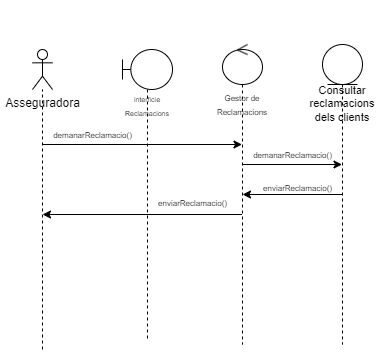

The diagram above was exported from draw.io. Its source (the exported page's mxGraphModel, read from the mxfile embedded in the PNG):
<mxGraphModel dx="968" dy="551" grid="1" gridSize="10" guides="1" tooltips="1" connect="1" arrows="1" fold="1" page="1" pageScale="1" pageWidth="850" pageHeight="1100" math="0" shadow="0">
  <root>
    <mxCell id="0" />
    <mxCell id="1" parent="0" />
    <mxCell id="1G7PyC2_-TkeaFes1Jsn-31" style="edgeStyle=orthogonalEdgeStyle;rounded=0;orthogonalLoop=1;jettySize=auto;html=1;curved=0;" edge="1" parent="1">
      <mxGeometry relative="1" as="geometry">
        <mxPoint x="360.02380952380963" y="180" as="sourcePoint" />
        <mxPoint x="459.5" y="180" as="targetPoint" />
      </mxGeometry>
    </mxCell>
    <mxCell id="1G7PyC2_-TkeaFes1Jsn-32" value="&lt;font style=&quot;font-size: 8px;&quot;&gt;demanarReclamacio()&lt;/font&gt;" style="edgeLabel;html=1;align=center;verticalAlign=middle;resizable=0;points=[];" vertex="1" connectable="0" parent="1G7PyC2_-TkeaFes1Jsn-31">
      <mxGeometry x="-0.2805" relative="1" as="geometry">
        <mxPoint x="14" y="-10" as="offset" />
      </mxGeometry>
    </mxCell>
    <mxCell id="1G7PyC2_-TkeaFes1Jsn-35" style="edgeStyle=orthogonalEdgeStyle;rounded=0;orthogonalLoop=1;jettySize=auto;html=1;curved=0;" edge="1" parent="1">
      <mxGeometry relative="1" as="geometry">
        <mxPoint x="160" y="230" as="targetPoint" />
        <mxPoint x="359.5" y="229.9999999999999" as="sourcePoint" />
      </mxGeometry>
    </mxCell>
    <mxCell id="1G7PyC2_-TkeaFes1Jsn-36" value="&lt;font style=&quot;font-size: 8px;&quot;&gt;enviarReclamacio()&lt;/font&gt;" style="edgeLabel;html=1;align=center;verticalAlign=middle;resizable=0;points=[];" vertex="1" connectable="0" parent="1G7PyC2_-TkeaFes1Jsn-35">
      <mxGeometry x="-0.2135" y="-2" relative="1" as="geometry">
        <mxPoint x="29" y="-10" as="offset" />
      </mxGeometry>
    </mxCell>
    <mxCell id="f2Usbh-_MtNjGzkBsLWF-3" value="&lt;div style=&quot;font-size: 11px;&quot;&gt;&lt;font style=&quot;font-size: 11px;&quot;&gt;&lt;br&gt;&lt;/font&gt;&lt;/div&gt;&lt;div style=&quot;font-size: 11px;&quot;&gt;&lt;font style=&quot;font-size: 11px;&quot;&gt;&lt;br&gt;&lt;/font&gt;&lt;/div&gt;&lt;div style=&quot;font-size: 11px;&quot;&gt;&lt;font style=&quot;font-size: 11px;&quot;&gt;&lt;br&gt;&lt;/font&gt;&lt;/div&gt;&lt;div style=&quot;font-size: 11px;&quot;&gt;&lt;font style=&quot;font-size: 11px;&quot;&gt;&lt;br&gt;&lt;/font&gt;&lt;/div&gt;&lt;div style=&quot;font-size: 11px;&quot;&gt;&lt;font style=&quot;font-size: 11px;&quot;&gt;&lt;br&gt;&lt;/font&gt;&lt;/div&gt;&lt;div style=&quot;font-size: 11px;&quot;&gt;&lt;font style=&quot;font-size: 11px;&quot;&gt;&lt;br&gt;&lt;/font&gt;&lt;/div&gt;&lt;div style=&quot;&quot;&gt;&lt;font style=&quot;font-size: 8px;&quot;&gt;Gestor de Reclamacions&lt;/font&gt;&lt;/div&gt;" style="shape=umlLifeline;perimeter=lifelinePerimeter;whiteSpace=wrap;html=1;container=1;dropTarget=0;collapsible=0;recursiveResize=0;outlineConnect=0;portConstraint=eastwest;newEdgeStyle={&quot;curved&quot;:0,&quot;rounded&quot;:0};participant=umlControl;" parent="1" vertex="1">
      <mxGeometry x="340" y="60" width="40" height="300" as="geometry" />
    </mxCell>
    <mxCell id="1G7PyC2_-TkeaFes1Jsn-33" style="edgeStyle=orthogonalEdgeStyle;rounded=0;orthogonalLoop=1;jettySize=auto;html=1;curved=0;" edge="1" parent="1" source="f2Usbh-_MtNjGzkBsLWF-6" target="f2Usbh-_MtNjGzkBsLWF-3">
      <mxGeometry relative="1" as="geometry" />
    </mxCell>
    <mxCell id="f2Usbh-_MtNjGzkBsLWF-6" value="&lt;div style=&quot;font-size: 11px;&quot;&gt;&lt;br&gt;&lt;/div&gt;&lt;div style=&quot;font-size: 11px;&quot;&gt;&lt;br&gt;&lt;/div&gt;&lt;div style=&quot;font-size: 11px;&quot;&gt;&lt;br&gt;&lt;/div&gt;&lt;div style=&quot;font-size: 11px;&quot;&gt;&lt;br&gt;&lt;/div&gt;&lt;div style=&quot;font-size: 11px;&quot;&gt;&lt;br&gt;&lt;/div&gt;&lt;div style=&quot;font-size: 11px;&quot;&gt;&lt;br&gt;&lt;/div&gt;&lt;div style=&quot;font-size: 11px;&quot;&gt;Consultar reclamacions dels clients&lt;/div&gt;" style="shape=umlLifeline;perimeter=lifelinePerimeter;whiteSpace=wrap;html=1;container=1;dropTarget=0;collapsible=0;recursiveResize=0;outlineConnect=0;portConstraint=eastwest;newEdgeStyle={&quot;curved&quot;:0,&quot;rounded&quot;:0};participant=umlEntity;" parent="1" vertex="1">
      <mxGeometry x="440" y="60" width="40" height="300" as="geometry" />
    </mxCell>
    <mxCell id="f2Usbh-_MtNjGzkBsLWF-9" value="Asseguradora" style="shape=umlActor;verticalLabelPosition=bottom;verticalAlign=top;html=1;outlineConnect=0;" parent="1" vertex="1">
      <mxGeometry x="150" y="65" width="20" height="40" as="geometry" />
    </mxCell>
    <mxCell id="f2Usbh-_MtNjGzkBsLWF-14" value="" style="endArrow=none;dashed=1;html=1;rounded=0;" parent="1" edge="1">
      <mxGeometry width="50" height="50" relative="1" as="geometry">
        <mxPoint x="160" y="365" as="sourcePoint" />
        <mxPoint x="160" y="105" as="targetPoint" />
      </mxGeometry>
    </mxCell>
    <mxCell id="1G7PyC2_-TkeaFes1Jsn-15" value="&lt;div&gt;&lt;br&gt;&lt;/div&gt;&lt;div&gt;&lt;br&gt;&lt;/div&gt;&lt;div&gt;&lt;br&gt;&lt;/div&gt;&lt;div&gt;&lt;br&gt;&lt;/div&gt;&lt;div&gt;&lt;br&gt;&lt;/div&gt;&lt;font style=&quot;font-size: 7px;&quot;&gt;interficie Reclamacions&lt;/font&gt;" style="shape=umlLifeline;perimeter=lifelinePerimeter;whiteSpace=wrap;html=1;container=1;dropTarget=0;collapsible=0;recursiveResize=0;outlineConnect=0;portConstraint=eastwest;newEdgeStyle={&quot;curved&quot;:0,&quot;rounded&quot;:0};participant=umlBoundary;" vertex="1" parent="1">
      <mxGeometry x="240" y="65" width="50" height="290" as="geometry" />
    </mxCell>
    <mxCell id="1G7PyC2_-TkeaFes1Jsn-26" value="" style="endArrow=classic;html=1;rounded=0;" edge="1" parent="1">
      <mxGeometry width="50" height="50" relative="1" as="geometry">
        <mxPoint x="159.5" y="160" as="sourcePoint" />
        <mxPoint x="359.5" y="160" as="targetPoint" />
      </mxGeometry>
    </mxCell>
    <mxCell id="1G7PyC2_-TkeaFes1Jsn-27" value="&lt;font style=&quot;font-size: 8px;&quot;&gt;demanarReclamacio()&lt;/font&gt;" style="edgeLabel;html=1;align=center;verticalAlign=middle;resizable=0;points=[];" vertex="1" connectable="0" parent="1G7PyC2_-TkeaFes1Jsn-26">
      <mxGeometry x="-0.657" y="1" relative="1" as="geometry">
        <mxPoint x="16" y="-9" as="offset" />
      </mxGeometry>
    </mxCell>
    <mxCell id="1G7PyC2_-TkeaFes1Jsn-34" value="&lt;font style=&quot;font-size: 8px;&quot;&gt;enviarReclamacio()&lt;/font&gt;" style="text;html=1;align=center;verticalAlign=middle;resizable=0;points=[];autosize=1;strokeColor=none;fillColor=none;" vertex="1" parent="1">
      <mxGeometry x="370" y="188" width="90" height="30" as="geometry" />
    </mxCell>
  </root>
</mxGraphModel>